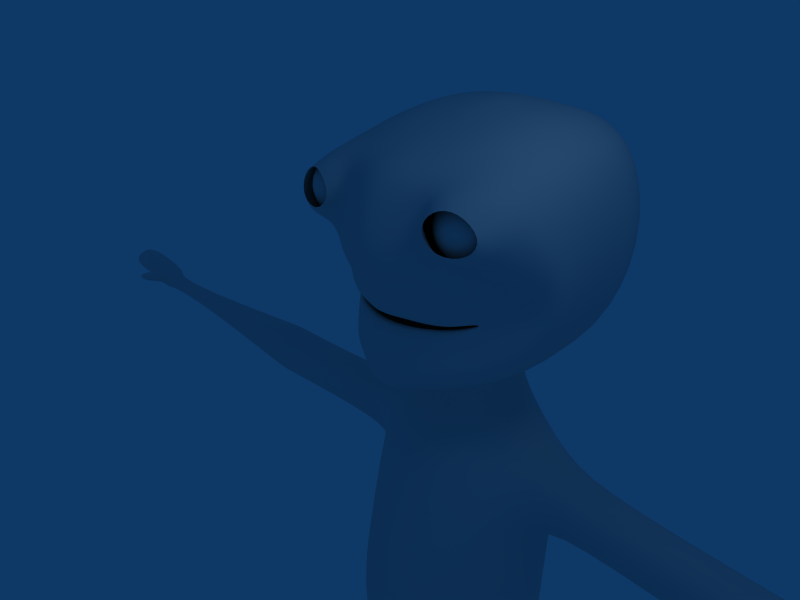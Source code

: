 # Source: player_0006.blend  (saved by Blender 2.48.1; exported with 4.5.12 LTS)
import bpy
from mathutils import Matrix  # noqa: F401  (used for matrix-valued properties, if any)

bpy.ops.wm.read_factory_settings(use_empty=True)
scene = bpy.context.scene
scene.name = 'Scene'

# ---- collections
col_collection_1 = bpy.data.collections.new('Collection 1'); scene.collection.children.link(col_collection_1)

# ---- world
world_world = bpy.data.worlds.new('World'); scene.world = world_world
world_world.color = (0.05656, 0.2208, 0.4)
world_world.use_sun_shadow = False
world_world.sun_shadow_jitter_overblur = 0.0
world_world.cycles.sampling_method = 'MANUAL'
world_world.cycles.sample_map_resolution = 256

# ---- cameras
cam_camera = bpy.data.cameras.new('Camera')
cam_camera.passepartout_alpha = 0.2
cam_camera.clip_end = 100.0
cam_camera.lens = 35.0
cam_camera.ortho_scale = 7.314
cam_camera.show_passepartout = False
cam_camera.show_safe_areas = True
cam_camera.dof.focus_distance = 0.0
cam_camera.dof.aperture_fstop = 128.0

# ---- lights
light_spot = bpy.data.lights.new('Spot', 'POINT')
light_spot.transmission_factor = 0.0
light_spot.cutoff_distance = 30.0
light_spot.energy = 100.0
light_spot.shadow_buffer_clip_start = 1.001
light_spot.shadow_soft_size = 1.0
light_spot.shadow_maximum_resolution = 0.006
light_spot.use_absolute_resolution = True
light_spot.cycles.use_multiple_importance_sampling = False

# ---- meshes
me_plane_001 = bpy.data.meshes.new('Plane.001')
me_plane_001.from_pydata([(0.6953, 1.712, -0.0946), (0.8503, -0.8333, -0.4609), (0.0, -0.9974, 0.07763), (2.016, 0.559, -1.545), (0.0, 1.76, 0.2934), (0.8651, -0.7181, -0.3566), (0.0, -0.8339, 0.1), (0.6745, 1.238, 0.05184), (1.824, 0.4448, -1.475), (0.0, 1.328, 0.375), (0.0, -0.6626, 0.07486), (0.8509, -0.5736, -0.2779), (1.672, 0.3346, -1.258), (0.6316, 0.8788, 0.0497), (0.0, 0.9127, 0.25), (0.6795, 0.3122, -0.2897), (0.0, 0.3164, -0.1178), (0.6218, -0.06107, -0.2563), (1.29, 0.1912, -0.7348), (0.0, -0.05497, -0.08519), (1.795, 1.227, -0.5729), (1.602, 0.9309, -0.7559), (1.422, 0.6825, -0.6698), (0.9896, 0.02041, -0.4915), (1.466, -0.4936, -0.9895), (1.309, -0.3655, -0.8882), (1.172, -0.2878, -0.8018), (0.9703, 0.1906, -0.5073), (0.8768, -1.111, -0.9067), (0.0, -1.281, -0.2802), (0.8408, 2.239, -0.2948), (0.0, 2.317, 0.00373), (1.992, 1.917, -0.7415), (2.28, 0.6647, -1.603), (1.711, -0.6679, -1.349), (0.8531, -1.333, -1.614), (0.0, -1.441, -1.414), (0.9075, 2.666, -1.321), (0.0, 2.622, -1.096), (2.008, 2.053, -2.017), (2.198, 0.8607, -2.154), (1.803, -0.7127, -2.075), (0.839, -1.28, -3.277), (0.0, -1.384, -3.229), (1.051, 2.74, -3.507), (0.0, 2.903, -3.273), (1.904, 2.166, -3.66), (2.125, 0.807, -3.842), (1.704, -0.6866, -3.541), (1.23, 1.141, -0.1449), (1.135, 1.044, -0.2373), (1.042, 0.7813, -0.2783), (0.9315, -0.02218, -0.3691), (1.454, 2.324, -0.6402), (1.577, 2.504, -1.71), (1.535, 2.554, -3.552), (0.7365, 1.689, -0.3755), (0.86, 1.689, -0.1906), (1.045, 1.689, -0.06708), (1.263, 1.689, -0.02372), (1.481, 1.689, -0.06708), (1.666, 1.689, -0.1906), (1.789, 1.689, -0.3753), (1.789, 1.843, -0.4392), (1.666, 1.974, -0.3085), (1.481, 2.061, -0.2212), (1.263, 2.091, -0.1906), (1.045, 2.061, -0.2212), (0.86, 1.973, -0.3099), (0.7365, 1.841, -0.4431), (0.6931, 1.686, -0.5991), (0.7365, 1.9, -0.6072), (0.86, 2.082, -0.6129), (1.045, 2.206, -0.6125), (1.263, 2.253, -0.6064), (1.481, 2.213, -0.5984), (1.666, 2.091, -0.5936), (1.789, 1.907, -0.5933), (1.789, 1.843, -0.7475), (1.666, 1.972, -0.8824), (1.481, 2.05, -0.9843), (1.263, 2.067, -1.031), (1.045, 2.029, -1.008), (0.86, 1.948, -0.9149), (0.7365, 1.831, -0.7686), (0.7365, 1.68, -0.8277), (0.86, 1.671, -1.022), (1.045, 1.669, -1.147), (1.263, 1.675, -1.183), (1.481, 1.684, -1.129), (1.666, 1.688, -0.9973), (1.789, 1.689, -0.8113), (1.832, 1.689, -0.5933), (1.789, 1.535, -0.7475), (1.666, 1.404, -0.8781), (1.481, 1.317, -0.9654), (1.263, 1.286, -0.9962), (1.045, 1.316, -0.967), (0.86, 1.402, -0.8822), (0.7365, 1.532, -0.7533), (0.7365, 1.471, -0.5938), (0.86, 1.286, -0.5933), (1.045, 1.162, -0.5933), (1.263, 1.119, -0.5933), (1.481, 1.162, -0.5933), (1.666, 1.286, -0.5933), (1.789, 1.471, -0.5933), (1.789, 1.535, -0.4392), (1.666, 1.404, -0.3085), (1.481, 1.317, -0.2212), (1.263, 1.286, -0.1906), (1.045, 1.317, -0.2212), (0.86, 1.404, -0.3085), (0.7365, 1.535, -0.4392), (0.7704, 1.74, -0.08504), (0.9812, 2.129, -0.07334), (1.769, 1.395, -0.1306), (1.888, 1.827, -0.4531), (1.275, 1.301, -0.001397), (1.439, 2.171, -0.2223), (0.8746, 1.744, 0.04677), (1.091, 2.053, 0.002957), (1.681, 1.522, -0.06864), (1.799, 1.805, -0.1834), (1.198, 1.447, 0.05818), (1.433, 2.106, -0.1056), (0.8462, -1.35, -2.506), (0.0, 2.956, -2.301), (0.9825, 2.83, -2.43), (1.956, 2.183, -2.686), (2.162, 0.9293, -2.952), (1.746, -0.71, -2.703), (1.557, 2.59, -2.541), (0.0, 1.726, -4.909), (0.0, 0.9367, -4.967), (0.0, -0.6183, -4.476), (0.0, 2.153, -4.62), (0.4251, -0.9153, -0.1916), (0.3477, 1.736, 0.09939), (0.4325, -0.776, -0.1283), (0.3372, 1.283, 0.2134), (0.4254, -0.6181, -0.1015), (0.3158, 0.8958, 0.1498), (0.4388, 0.2957, -0.2037), (0.3416, -0.03937, -0.1707), (0.4384, -1.196, -0.5934), (0.4204, 2.278, -0.1456), (0.2264, -1.387, -1.471), (0.4131, 2.644, -1.202), (0.3196, -1.332, -3.049), (0.4448, 2.832, -3.373), (0.4231, -1.402, -2.446), (0.4328, 2.893, -2.359), (0.9194, 1.875, -4.424), (1.007, 0.9367, -4.55), (0.9115, -0.6179, -4.153), (0.736, 2.293, -4.243), (0.7607, 0.1513, -3.802), (0.748, 0.193, -3.801), (0.7233, 0.09342, -3.799), (0.6907, 0.05872, -3.8), (0.6616, 0.2047, -3.798), (0.7113, 0.1983, -3.797), (0.6338, 0.0508, -3.796), (0.0, 0.04288, -3.795), (0.6194, 0.2072, -3.795), (0.0, 0.2097, -3.793), (1.515, 0.2257, -3.045), (1.365, 0.5677, -2.87), (1.16, -0.2497, -2.873), (0.8602, -0.5347, -2.731), (1.039, 0.6116, -2.767), (0.6118, 0.6638, -2.693), (0.3706, -0.5997, -2.649), (0.0, -0.6648, -2.582), (0.2472, 0.6846, -2.618), (0.0, 0.7054, -2.549), (0.8143, -0.4114, -0.27), (0.0, -0.5063, 0.0322), (0.6099, 0.6118, -0.1505), (1.484, 0.2347, -1.068), (0.0, 0.6435, 0.1149), (1.281, 0.511, -0.6197), (1.102, -0.1821, -0.6709), (0.9747, 0.5592, -0.3716), (0.4071, -0.4588, -0.1189), (0.3049, 0.6277, -0.01779), (1.433, 0.2056, -1.463), (1.247, 0.4665, -1.074), (1.087, -0.1571, -1.099), (0.8073, -0.3745, -0.7524), (0.9603, 0.5001, -0.8778), (0.6038, 0.5399, -0.6981), (0.3992, -0.4241, -0.6136), (0.0, -0.4737, -0.476), (0.2975, 0.5557, -0.5605), (0.0, 0.5716, -0.4232), (0.0, -2.0, -1.243), (0.3984, -1.987, -1.317), (0.0, -1.984, -3.229), (0.54, -1.997, -3.097), (0.6435, -1.995, -2.333), (0.8497, -1.341, -2.056), (0.0, 2.787, -1.692), (0.9446, 2.747, -1.87), (1.982, 2.118, -2.348), (2.18, 0.8946, -2.549), (1.775, -0.7114, -2.386), (1.567, 2.547, -2.122), (0.5535, -1.395, -1.775), (0.4229, 2.767, -1.775), (0.6005, -2.005, -1.74), (0.0, -2.657, -0.6605), (0.6255, -2.672, -0.7437), (0.0, -2.641, -3.371), (1.476, -2.691, -2.844), (1.536, -2.544, -2.242), (1.464, -2.66, -1.676), (0.0, -3.831, -0.2918), (0.6912, -3.835, -0.5829), (1.157, -3.723, -0.8745), (0.0, -3.516, -3.486), (0.8133, -3.381, -3.435), (1.5, -3.364, -3.009), (1.536, -3.385, -1.567), (0.7506, -4.819, -0.3044), (0.0, -4.796, 0.04455), (0.0, -4.531, -3.486), (0.8133, -4.396, -3.321), (1.5, -4.011, -2.809), (1.576, -3.985, -1.807), (1.231, -4.567, -0.8286), (0.7178, -5.77, -0.107), (0.0, -5.788, 0.2379), (0.0, -5.552, -3.486), (0.8133, -5.417, -3.237), (1.5, -5.331, -2.837), (1.588, -5.3, -1.303), (1.345, -5.487, -0.7708), (1.538, -4.142, -2.337), (1.538, -5.322, -2.234), (2.265, -3.015, -2.633), (2.267, -2.924, -2.259), (2.258, -2.995, -1.906), (2.244, -3.434, -2.736), (2.267, -3.447, -1.839), (2.244, -3.837, -2.611), (2.272, -3.831, -1.988), (2.268, -3.918, -2.318), (5.406, -3.141, -2.662), (5.408, -3.042, -2.256), (5.398, -3.12, -1.874), (5.383, -3.596, -2.774), (5.408, -3.609, -1.801), (5.383, -4.032, -2.639), (5.413, -4.026, -1.963), (5.409, -4.12, -2.32), (5.532, -3.042, -2.256), (5.53, -3.141, -2.662), (5.522, -3.12, -1.874), (5.508, -3.596, -2.774), (5.532, -3.609, -1.801), (5.508, -4.032, -2.639), (5.538, -4.026, -1.963), (5.534, -4.12, -2.32), (5.679, -3.141, -2.662), (5.681, -3.042, -2.256), (5.671, -3.12, -1.874), (5.657, -3.596, -2.774), (5.681, -3.609, -1.801), (5.657, -4.032, -2.639), (5.687, -4.026, -1.963), (5.683, -4.12, -2.32), (9.145, -3.488, -2.432), (9.146, -3.45, -2.275), (9.142, -3.48, -2.127), (9.137, -3.664, -2.475), (9.146, -3.669, -2.098), (9.137, -3.833, -2.423), (9.148, -3.831, -2.161), (9.147, -3.867, -2.299), (11.01, -3.52, -2.275), (11.0, -3.557, -2.432), (11.0, -3.55, -2.127), (11.0, -3.706, -2.475), (11.01, -3.718, -2.098), (11.01, -3.827, -2.423), (11.02, -3.822, -2.161), (11.03, -3.843, -2.299), (11.05, -3.354, -2.266), (11.05, -3.42, -2.537), (11.1, -3.406, -2.021), (11.04, -3.704, -2.612), (11.05, -3.675, -1.963), (11.06, -3.929, -2.521), (11.07, -3.895, -2.071), (11.08, -3.937, -2.309), (11.36, -3.354, -2.392), (11.36, -3.42, -2.607), (11.38, -3.406, -2.011), (11.38, -3.642, -2.612), (11.39, -3.622, -1.963), (11.4, -3.814, -2.521), (11.41, -3.74, -2.071), (11.42, -3.772, -2.309), (12.33, -3.354, -2.42), (12.01, -3.42, -2.738), (12.39, -3.406, -2.208), (12.22, -3.608, -2.579), (12.22, -3.563, -1.93), (12.22, -3.635, -2.47), (12.22, -3.676, -2.038), (12.23, -3.633, -2.276), (13.0, -3.278, -2.432), (12.98, -3.327, -2.642), (12.61, -3.382, -2.28), (12.81, -3.444, -2.52), (12.88, -3.471, -1.951), (12.8, -3.477, -2.495), (12.84, -3.53, -2.045), (12.79, -3.492, -2.283), (11.12, -3.615, -1.669), (11.45, -3.562, -1.715), (11.43, -3.346, -1.761), (11.16, -3.346, -1.733), (11.27, -3.482, -1.408), (11.29, -3.336, -1.446), (11.43, -3.336, -1.481), (11.44, -3.453, -1.458), (0.8615, -7.06, -0.2576), (0.0, -7.085, -0.023), (0.0, -6.818, -3.312), (0.8133, -6.77, -2.894), (1.5, -6.706, -2.655), (1.569, -6.592, -1.556), (1.454, -6.767, -0.7886), (1.566, -6.603, -2.181), (0.0, -8.665, -0.4222), (0.4764, -8.631, -0.683), (0.0, -8.33, -3.486), (0.6148, -8.195, -3.321), (1.301, -8.109, -3.135), (0.9458, -8.316, -1.187), (1.397, -8.101, -1.615), (1.491, -8.124, -2.34), (0.0, -9.591, -0.4222), (0.3632, -9.557, -0.4992), (0.3502, -9.121, -3.451), (0.0, -9.256, -3.486), (1.558, -9.135, -3.135), (1.154, -9.339, -3.321), (1.861, -9.045, -1.615), (1.385, -9.21, -1.187), (0.8652, -9.475, -0.683), (1.905, -9.125, -2.34), (0.4294, -9.987, -0.4992), (0.0, -10.02, -0.4222), (0.4495, -9.816, -3.451), (0.0, -9.951, -3.486), (0.8649, -1.222, -1.261), (0.0, -1.361, -0.8472), (0.0, 2.469, -0.5462), (0.8741, 2.453, -0.808), (2.0, 1.985, -1.379), (2.239, 0.7627, -1.879), (1.757, -0.6903, -1.712), (1.515, 2.414, -1.175), (0.3324, -1.291, -1.032), (0.4168, 2.461, -0.6739), (0.4171, -10.37, -1.975), (0.0, -10.45, -1.954), (1.37, -10.32, -3.321), (1.922, -10.32, -3.135), (1.75, -10.29, -1.187), (2.236, -10.25, -1.615), (1.105, -10.37, -0.683), (2.256, -10.32, -2.34), (0.5265, -10.55, -0.4992), (0.606, -10.55, -3.451), (0.4377, -10.61, -1.975), (1.353, -11.54, -3.222), (2.114, -11.52, -3.036), (2.392, -11.54, -1.615), (1.877, -11.5, -0.9369), (1.013, -11.53, -0.9417), (2.442, -11.56, -2.34), (0.4516, -11.53, -1.453), (0.5308, -11.54, -2.875), (0.3937, -11.53, -1.975), (1.921, -12.94, -2.77), (1.361, -12.95, -2.907), (1.744, -12.91, -1.084), (2.124, -12.95, -1.628), (1.111, -12.93, -1.088), (2.202, -12.97, -2.224), (0.6996, -12.94, -1.501), (0.7577, -12.95, -2.649), (0.6572, -12.94, -1.928), (1.927, -13.08, -2.77), (1.364, -13.1, -2.907), (1.745, -13.06, -1.084), (2.13, -13.1, -1.628), (1.111, -13.08, -1.088), (2.207, -13.12, -2.224), (0.6996, -13.09, -1.501), (0.7577, -13.1, -2.649), (0.6572, -13.08, -1.928), (1.935, -13.24, -2.77), (1.37, -13.25, -2.907), (1.749, -13.21, -1.084), (2.138, -13.25, -1.628), (1.111, -13.23, -1.088), (2.216, -13.27, -2.224), (0.6996, -13.24, -1.501), (0.7577, -13.25, -2.649), (0.6572, -13.24, -1.928), (1.992, -14.34, -2.771), (1.413, -14.36, -2.907), (1.793, -14.32, -1.2), (2.196, -14.36, -1.714), (1.127, -14.35, -1.204), (2.273, -14.38, -2.265), (0.7023, -14.35, -1.59), (0.7716, -14.36, -2.653), (0.6603, -14.34, -1.986), (1.752, -16.51, -2.521), (1.367, -16.52, -2.61), (1.888, -16.52, -1.837), (2.025, -16.53, -2.195), (0.8956, -16.52, -1.834), (0.9629, -16.52, -2.46), (0.8404, -16.51, -2.14), (1.619, -16.5, -1.513), (1.203, -16.52, -1.515), (1.909, -16.63, -1.202), (1.203, -16.63, -1.202), (0.9356, -16.63, -1.2), (1.619, -16.63, -1.201), (0.6762, -16.8, -0.2424), (1.203, -16.72, -0.2223), (1.619, -16.72, -0.2214), (2.169, -16.8, -0.2438), (0.6762, -16.86, 0.9872), (1.203, -16.78, 1.007), (1.619, -16.78, 1.008), (2.169, -16.86, 0.9859), (0.9356, -17.17, 2.045), (1.203, -17.17, 2.282), (1.619, -17.17, 2.283), (1.909, -17.17, 2.044), (0.9356, -17.36, 2.088), (1.203, -17.36, 2.325), (1.619, -17.36, 2.325), (1.909, -17.36, 2.087), (1.203, -17.36, 0.9572), (0.6762, -17.36, 0.9586), (1.619, -17.36, 0.958), (2.169, -17.36, 0.9573), (0.6762, -17.34, -0.1424), (1.203, -17.34, -0.1438), (1.619, -17.34, -0.1429), (2.169, -17.34, -0.1437), (1.203, -17.31, -1.345), (0.9356, -17.32, -1.343), (1.619, -17.32, -1.344), (1.909, -17.31, -1.345), (0.9356, -17.32, -1.787), (1.203, -17.31, -1.788), (1.619, -17.32, -1.787), (2.028, -17.31, -1.777), (0.9356, -17.32, -2.188), (1.203, -17.31, -2.19), (1.619, -17.32, -2.189), (2.028, -17.31, -2.179), (1.203, -17.31, -2.567), (0.9356, -17.32, -2.566), (1.619, -17.32, -2.566), (2.007, -17.31, -2.589), (0.9251, -17.33, -2.719), (1.204, -17.33, -2.879), (1.638, -17.33, -2.878), (1.941, -17.33, -2.721), (1.193, -17.27, 2.429), (0.9143, -17.27, 2.193), (1.627, -17.27, 2.43), (1.93, -17.27, 2.191), (2.2, -17.11, 1.051), (2.2, -17.07, -0.165), (1.93, -16.97, -1.291), (2.034, -16.91, -1.842), (0.6436, -17.11, 1.052), (0.6436, -17.07, -0.1635), (0.9143, -16.97, -1.29), (0.9078, -16.91, -1.822), (2.11, -16.92, -2.239), (1.939, -16.9, -2.639), (0.8862, -16.91, -2.177), (0.9328, -16.91, -2.575), (1.371, -16.33, -2.637), (1.758, -16.31, -2.543), (1.897, -16.33, -1.826), (1.995, -16.34, -2.202), (0.8877, -16.32, -1.793), (0.9502, -16.33, -2.468), (0.8365, -16.32, -2.101), (1.196, -16.32, -1.487), (1.634, -16.3, -1.484)], [], [(3, 8, 21, 20), (8, 12, 22, 21), (3, 24, 25, 8), (24, 1, 5, 25), (8, 25, 26, 12), (25, 5, 11, 26), (3, 20, 32, 33), (1, 24, 34, 28), (24, 3, 33, 34), (0, 49, 50, 7), (49, 20, 21, 50), (22, 51, 50, 21), (51, 13, 7, 50), (92, 63, 62), (62, 63, 64, 61), (61, 64, 65, 60), (60, 65, 66, 59), (59, 66, 67, 58), (58, 67, 68, 57), (57, 68, 69, 56), (56, 69, 70), (69, 71, 70), (68, 72, 71, 69), (67, 73, 72, 68), (66, 74, 73, 67), (65, 75, 74, 66), (64, 76, 75, 65), (63, 77, 76, 64), (92, 77, 63), (92, 78, 77), (77, 78, 79, 76), (76, 79, 80, 75), (75, 80, 81, 74), (74, 81, 82, 73), (73, 82, 83, 72), (72, 83, 84, 71), (71, 84, 70), (84, 85, 70), (83, 86, 85, 84), (82, 87, 86, 83), (81, 88, 87, 82), (80, 89, 88, 81), (79, 90, 89, 80), (78, 91, 90, 79), (92, 91, 78), (92, 93, 91), (91, 93, 94, 90), (90, 94, 95, 89), (89, 95, 96, 88), (88, 96, 97, 87), (87, 97, 98, 86), (86, 98, 99, 85), (85, 99, 70), (99, 100, 70), (98, 101, 100, 99), (97, 102, 101, 98), (96, 103, 102, 97), (95, 104, 103, 96), (94, 105, 104, 95), (93, 106, 105, 94), (92, 106, 93), (92, 107, 106), (106, 107, 108, 105), (105, 108, 109, 104), (104, 109, 110, 103), (103, 110, 111, 102), (102, 111, 112, 101), (101, 112, 113, 100), (100, 113, 70), (113, 56, 70), (112, 57, 56, 113), (111, 58, 57, 112), (110, 59, 58, 111), (109, 60, 59, 110), (108, 61, 60, 109), (107, 62, 61, 108), (92, 62, 107), (0, 30, 115, 114), (32, 20, 116, 117), (49, 0, 114, 118), (20, 49, 118, 116), (30, 53, 119, 115), (53, 32, 117, 119), (114, 115, 121, 120), (117, 116, 122, 123), (118, 114, 120, 124), (116, 118, 124, 122), (115, 119, 125, 121), (119, 117, 123, 125), (129, 46, 47, 130), (131, 48, 42, 126), (130, 47, 48, 131), (132, 55, 46, 129), (128, 44, 55, 132), (6, 139, 137, 2), (139, 5, 1, 137), (4, 138, 140, 9), (138, 0, 7, 140), (10, 141, 139, 6), (141, 11, 5, 139), (9, 140, 142, 14), (140, 7, 13, 142), (2, 137, 145, 29), (137, 1, 28, 145), (0, 138, 146, 30), (138, 4, 31, 146), (42, 149, 151, 126), (45, 150, 152, 127), (150, 44, 128, 152), (46, 153, 154, 47), (153, 133, 134, 154), (47, 154, 155, 48), (154, 134, 135, 155), (55, 156, 153, 46), (156, 136, 133, 153), (44, 150, 156, 55), (150, 45, 136, 156), (48, 155, 149, 42), (155, 135, 43, 149), (163, 164, 166, 165), (160, 163, 165, 161), (159, 160, 161, 162), (157, 159, 162, 158), (167, 157, 158, 168), (169, 159, 157, 167), (170, 160, 159, 169), (171, 162, 161, 172), (168, 158, 162, 171), (173, 163, 160, 170), (174, 164, 163, 173), (172, 161, 165, 175), (175, 165, 166, 176), (12, 180, 182, 22), (180, 18, 23, 182), (26, 183, 180, 12), (183, 27, 18, 180), (11, 177, 183, 26), (177, 15, 27, 183), (52, 184, 182, 23), (184, 51, 22, 182), (17, 179, 184, 52), (179, 13, 51, 184), (143, 185, 178, 16), (185, 141, 10, 178), (15, 177, 185, 143), (177, 11, 141, 185), (142, 186, 181, 14), (186, 144, 19, 181), (13, 179, 186, 142), (179, 17, 144, 186), (18, 187, 188, 23), (187, 167, 168, 188), (27, 189, 187, 18), (189, 169, 167, 187), (15, 190, 189, 27), (190, 170, 169, 189), (52, 191, 192, 17), (191, 171, 172, 192), (23, 188, 191, 52), (188, 168, 171, 191), (143, 193, 190, 15), (193, 173, 170, 190), (16, 194, 193, 143), (194, 174, 173, 193), (17, 192, 195, 144), (192, 172, 175, 195), (144, 195, 196, 19), (195, 175, 176, 196), (36, 147, 198, 197), (149, 43, 199, 200), (151, 149, 200, 201), (39, 205, 206, 40), (205, 129, 130, 206), (41, 207, 202, 35), (207, 131, 126, 202), (40, 206, 207, 41), (206, 130, 131, 207), (54, 208, 205, 39), (208, 132, 129, 205), (37, 204, 208, 54), (204, 128, 132, 208), (151, 209, 202, 126), (209, 147, 35, 202), (152, 210, 203, 127), (210, 148, 38, 203), (128, 204, 210, 152), (204, 37, 148, 210), (147, 209, 211, 198), (209, 151, 201, 211), (197, 198, 213, 212), (200, 199, 214, 215), (201, 200, 215, 216), (211, 201, 216, 217), (198, 211, 217, 213), (212, 213, 219, 218), (213, 217, 220, 219), (215, 214, 221, 222), (215, 222, 223), (217, 224, 220), (218, 219, 225, 226), (222, 221, 227, 228), (223, 222, 228, 229), (220, 224, 230, 231), (219, 220, 231, 225), (226, 225, 232, 233), (228, 227, 234, 235), (229, 228, 235, 236), (231, 230, 237, 238), (225, 231, 238, 232), (230, 239, 240, 237), (239, 229, 236, 240), (216, 215, 241, 242), (217, 216, 242, 243), (215, 223, 244, 241), (224, 217, 243, 245), (223, 229, 246, 244), (230, 224, 245, 247), (229, 239, 248, 246), (239, 230, 247, 248), (242, 241, 249, 250), (243, 242, 250, 251), (241, 244, 252, 249), (245, 243, 251, 253), (244, 246, 254, 252), (247, 245, 253, 255), (246, 248, 256, 254), (248, 247, 255, 256), (250, 249, 258, 257), (251, 250, 257, 259), (249, 252, 260, 258), (253, 251, 259, 261), (252, 254, 262, 260), (255, 253, 261, 263), (254, 256, 264, 262), (256, 255, 263, 264), (257, 258, 265, 266), (259, 257, 266, 267), (258, 260, 268, 265), (261, 259, 267, 269), (260, 262, 270, 268), (263, 261, 269, 271), (262, 264, 272, 270), (264, 263, 271, 272), (266, 265, 273, 274), (267, 266, 274, 275), (265, 268, 276, 273), (269, 267, 275, 277), (268, 270, 278, 276), (271, 269, 277, 279), (270, 272, 280, 278), (272, 271, 279, 280), (274, 273, 282, 281), (275, 274, 281, 283), (273, 276, 284, 282), (277, 275, 283, 285), (276, 278, 286, 284), (279, 277, 285, 287), (278, 280, 288, 286), (280, 279, 287, 288), (281, 282, 290, 289), (283, 281, 289, 291), (282, 284, 292, 290), (285, 283, 291, 293), (284, 286, 294, 292), (287, 285, 293, 295), (286, 288, 296, 294), (288, 287, 295, 296), (289, 290, 298, 297), (291, 289, 297, 299), (290, 292, 300, 298), (292, 294, 302, 300), (295, 293, 301, 303), (294, 296, 304, 302), (296, 295, 303, 304), (297, 298, 306, 305), (299, 297, 305, 307), (298, 300, 308, 306), (301, 299, 307, 309), (300, 302, 310, 308), (303, 301, 309, 311), (302, 304, 312, 310), (304, 303, 311, 312), (305, 306, 314, 313), (307, 305, 313, 315), (306, 308, 316, 314), (309, 307, 315, 317), (308, 310, 318, 316), (311, 309, 317, 319), (310, 312, 320, 318), (312, 311, 319, 320), (313, 319, 317, 315), (313, 314, 320, 319), (316, 318, 320, 314), (301, 293, 321, 322), (299, 301, 322, 323), (291, 299, 323, 324), (293, 291, 324, 321), (321, 324, 326, 325), (324, 323, 327, 326), (323, 322, 328, 327), (322, 321, 325, 328), (325, 326, 327, 328), (233, 232, 329, 330), (235, 234, 331, 332), (236, 235, 332, 333), (238, 237, 334, 335), (232, 238, 335, 329), (240, 236, 333, 336), (237, 240, 336, 334), (330, 329, 338, 337), (332, 331, 339, 340), (333, 332, 340, 341), (335, 334, 343, 342), (329, 335, 342, 338), (336, 333, 341, 344), (334, 336, 344, 343), (337, 338, 346, 345), (340, 339, 348, 347), (341, 340, 350, 349), (342, 343, 351, 352), (338, 342, 352, 353), (344, 341, 349, 354), (343, 344, 354, 351), (345, 346, 355, 356), (338, 353, 355, 346), (347, 348, 358, 357), (340, 347, 357, 350), (32, 363, 364, 33), (363, 39, 40, 364), (34, 365, 359, 28), (365, 41, 35, 359), (33, 364, 365, 34), (364, 40, 41, 365), (53, 366, 363, 32), (366, 54, 39, 363), (30, 362, 366, 53), (362, 37, 54, 366), (145, 367, 360, 29), (367, 147, 36, 360), (28, 359, 367, 145), (359, 35, 147, 367), (146, 368, 362, 30), (368, 148, 37, 362), (31, 361, 368, 146), (361, 38, 148, 368), (355, 369, 370, 356), (369, 357, 358, 370), (349, 350, 371, 372), (352, 351, 374, 373), (353, 352, 373, 375), (354, 349, 372, 376), (351, 354, 376, 374), (355, 353, 375, 377), (350, 357, 378, 371), (357, 369, 379, 378), (369, 355, 377, 379), (372, 371, 380, 381), (373, 374, 382, 383), (375, 373, 383, 384), (376, 372, 381, 385), (374, 376, 385, 382), (377, 375, 384, 386), (371, 378, 387, 380), (378, 379, 388, 387), (379, 377, 386, 388), (381, 380, 390, 389), (383, 382, 392, 391), (384, 383, 391, 393), (385, 381, 389, 394), (382, 385, 394, 392), (386, 384, 393, 395), (380, 387, 396, 390), (387, 388, 397, 396), (388, 386, 395, 397), (389, 390, 399, 398), (391, 392, 401, 400), (393, 391, 400, 402), (394, 389, 398, 403), (392, 394, 403, 401), (395, 393, 402, 404), (390, 396, 405, 399), (396, 397, 406, 405), (397, 395, 404, 406), (398, 399, 408, 407), (400, 401, 410, 409), (402, 400, 409, 411), (403, 398, 407, 412), (401, 403, 412, 410), (404, 402, 411, 413), (399, 405, 414, 408), (405, 406, 415, 414), (406, 404, 413, 415), (407, 408, 417, 416), (409, 410, 419, 418), (411, 409, 418, 420), (412, 407, 416, 421), (410, 412, 421, 419), (413, 411, 420, 422), (408, 414, 423, 417), (414, 415, 424, 423), (415, 413, 422, 424), (432, 427, 434, 437), (429, 433, 435, 436), (433, 432, 437, 435), (436, 435, 439, 438), (435, 437, 440, 439), (437, 434, 441, 440), (438, 439, 443, 442), (439, 440, 444, 443), (440, 441, 445, 444), (442, 443, 447, 446), (443, 444, 448, 447), (444, 445, 449, 448), (450, 451, 454, 455), (451, 452, 456, 454), (452, 453, 457, 456), (455, 454, 459, 458), (454, 456, 460, 459), (456, 457, 461, 460), (458, 459, 462, 463), (459, 460, 464, 462), (460, 461, 465, 464), (463, 462, 467, 466), (462, 464, 468, 467), (464, 465, 469, 468), (466, 467, 471, 470), (467, 468, 472, 471), (468, 469, 473, 472), (470, 471, 474, 475), (471, 472, 476, 474), (472, 473, 477, 476), (475, 474, 479, 478), (474, 476, 480, 479), (476, 477, 481, 480), (425, 480, 481), (430, 478, 479), (425, 426, 480), (426, 430, 479), (426, 479, 480), (447, 482, 483, 446), (482, 451, 450, 483), (448, 484, 482, 447), (484, 452, 451, 482), (449, 485, 484, 448), (485, 453, 452, 484), (445, 486, 485, 449), (486, 457, 453, 485), (441, 487, 486, 445), (487, 461, 457, 486), (434, 488, 487, 441), (488, 465, 461, 487), (427, 489, 488, 434), (489, 469, 465, 488), (446, 483, 490, 442), (483, 450, 455, 490), (442, 490, 491, 438), (490, 455, 458, 491), (438, 491, 492, 436), (491, 458, 463, 492), (436, 492, 493, 429), (492, 463, 466, 493), (428, 494, 489, 427), (494, 473, 469, 489), (425, 495, 494, 428), (495, 477, 473, 494), (429, 493, 496, 431), (493, 466, 470, 496), (431, 496, 497, 430), (496, 470, 475, 497), (477, 495, 481), (495, 425, 481), (430, 497, 478), (497, 475, 478), (417, 498, 499, 416), (498, 426, 425, 499), (419, 500, 506, 418), (500, 427, 432, 506), (418, 506, 505, 420), (506, 432, 433, 505), (416, 499, 501, 421), (499, 425, 428, 501), (421, 501, 500, 419), (501, 428, 427, 500), (420, 505, 502, 422), (505, 433, 429, 502), (423, 503, 498, 417), (503, 430, 426, 498), (424, 504, 503, 423), (504, 431, 430, 503), (422, 502, 504, 424), (502, 429, 431, 504)])
me_plane_001.polygons.foreach_set('use_smooth', [True] * 491)
me_plane_001.use_remesh_preserve_volume = False
me_plane_001.use_remesh_preserve_attributes = False
me_plane_001.use_mirror_vertex_groups = False
me_plane_001.update()

# ---- objects
ob_plane = bpy.data.objects.new('Plane', me_plane_001)
ob_lamp = bpy.data.objects.new('Lamp', light_spot)
ob_camera = bpy.data.objects.new('Camera', cam_camera)

# ---- transforms, parenting, visibility, modifiers, constraints
ob_plane.location = (0.0, 0.0, 0.0)
ob_plane.rotation_euler = (1.571, 2.22e-16, 2.22e-16)
ob_plane.lock_rotations_4d = False
ob_plane.empty_display_type = 'ARROWS'
ob_plane.lineart.crease_threshold = 0.0
_vg = ob_plane.vertex_groups.new(name='eye')
_m = ob_plane.modifiers.new('Mirror', 'MIRROR')
_m.use_clip = True
_m = ob_plane.modifiers.new('Subsurf', 'SUBSURF')
_m.uv_smooth = 'PRESERVE_CORNERS'
_m.quality = 2
ob_lamp.location = (4.076, 1.005, 5.904)
ob_lamp.rotation_euler = (0.6503, 0.05522, 1.866)
ob_lamp.lock_rotations_4d = False
ob_lamp.empty_display_type = 'ARROWS'
ob_lamp.color = (0.0, 0.0, 0.0, 0.0)
ob_lamp.lineart.crease_threshold = 0.0
ob_camera.location = (7.481, -6.508, 5.344)
ob_camera.rotation_euler = (1.109, 0.01082, 0.8149)
ob_camera.lock_rotations_4d = False
ob_camera.empty_display_type = 'ARROWS'
ob_camera.color = (0.0, 0.0, 0.0, 0.0)
ob_camera.display_type = 'WIRE'
ob_camera.lineart.crease_threshold = 0.0

# ---- collection membership
col_collection_1.objects.link(ob_plane)
col_collection_1.objects.link(ob_lamp)
col_collection_1.objects.link(ob_camera)

# ---- scene / render settings (as saved in the file)
scene.camera = ob_camera
scene.frame_start = 1; scene.frame_end = 250; scene.frame_set(1)
scene.render.engine = 'BLENDER_EEVEE_NEXT'
scene.render.image_settings.file_format = 'JPEG'
scene.render.image_settings.color_mode = 'RGB'
scene.render.image_settings.compression = 90
scene.render.resolution_x = 800
scene.render.resolution_y = 600
scene.render.pixel_aspect_x = 100.0
scene.render.pixel_aspect_y = 100.0
scene.render.fps = 25
scene.render.dither_intensity = 0.0
scene.render.use_compositing = False
scene.render.use_sequencer = False
scene.render.bake_margin = 2
scene.render.bake_bias = 0.0
scene.render.use_stamp_time = False
scene.render.use_stamp_date = False
scene.render.use_stamp_frame = False
scene.render.use_stamp_camera = False
scene.render.use_stamp_scene = False
scene.render.use_stamp_filename = False
scene.render.use_stamp_render_time = False
scene.render.stamp_font_size = 0
scene.cycles.use_denoising = False
scene.cycles.samples = 10
scene.cycles.sampling_pattern = 'TABULATED_SOBOL'
scene.cycles.light_sampling_threshold = 0.0
scene.cycles.use_adaptive_sampling = False
scene.cycles.use_light_tree = False
scene.cycles.blur_glossy = 0.0
scene.cycles.volume_bounces = 1
scene.cycles.pixel_filter_type = 'GAUSSIAN'
scene.cycles.sample_clamp_indirect = 0.0
scene.view_settings.view_transform = 'Raw'
bpy.context.view_layer.update()
